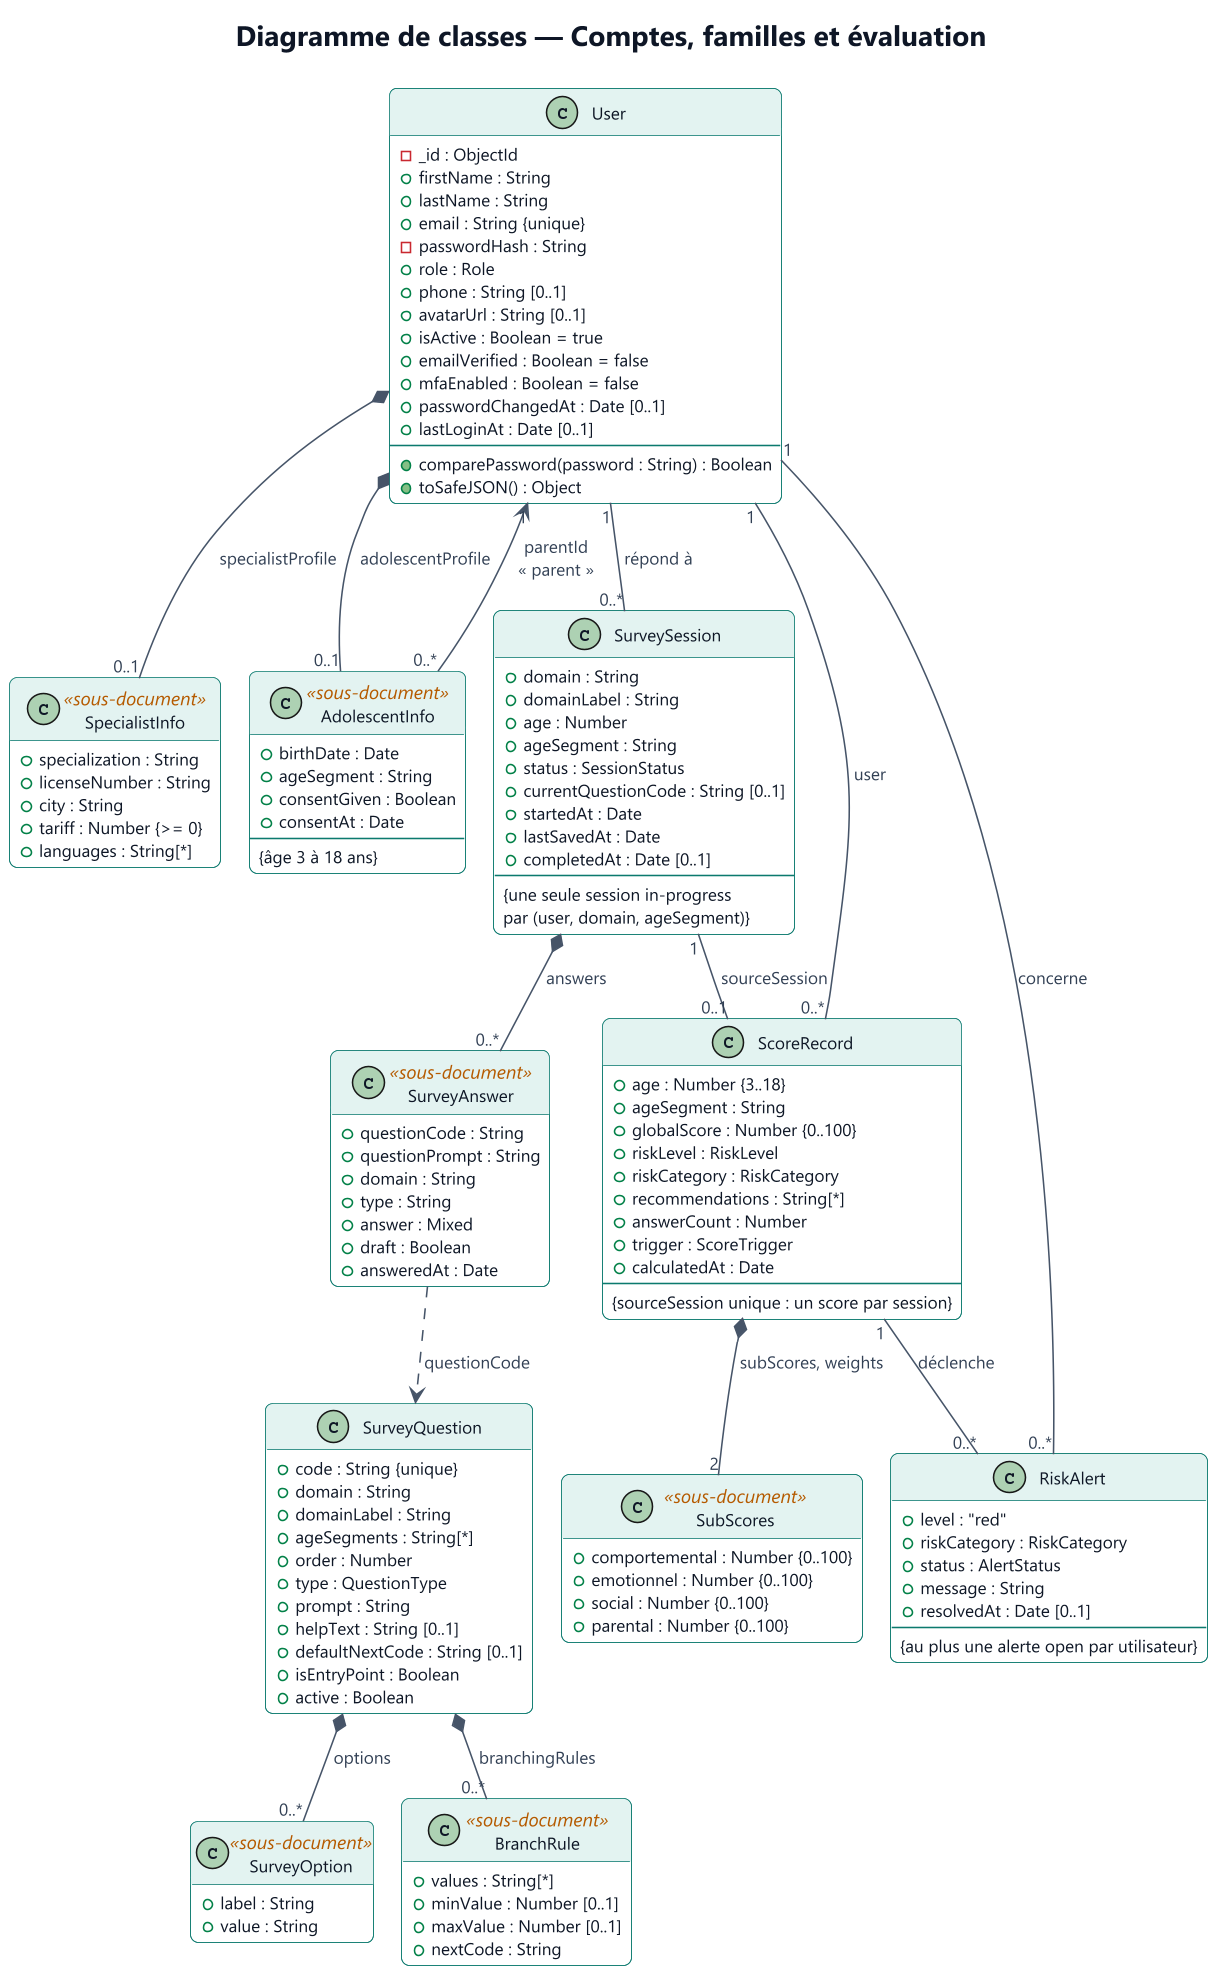

The diagram above was rendered by PlantUML. Its source (embedded in the PNG):
@startuml comptes-evaluation
!include ../_style.iuml
title Diagramme de classes — Comptes, familles et évaluation
hide empty methods

class User {
  - _id : ObjectId
  + firstName : String
  + lastName : String
  + email : String {unique}
  - passwordHash : String
  + role : Role
  + phone : String [0..1]
  + avatarUrl : String [0..1]
  + isActive : Boolean = true
  + emailVerified : Boolean = false
  + mfaEnabled : Boolean = false
  + passwordChangedAt : Date [0..1]
  + lastLoginAt : Date [0..1]
  --
  + comparePassword(password : String) : Boolean
  + toSafeJSON() : Object
}

class SpecialistInfo <<sous-document>> {
  + specialization : String
  + licenseNumber : String
  + city : String
  + tariff : Number {>= 0}
  + languages : String[*]
}

class AdolescentInfo <<sous-document>> {
  + birthDate : Date
  + ageSegment : String
  + consentGiven : Boolean
  + consentAt : Date
  --
  {âge 3 à 18 ans}
}

class SurveyQuestion {
  + code : String {unique}
  + domain : String
  + domainLabel : String
  + ageSegments : String[*]
  + order : Number
  + type : QuestionType
  + prompt : String
  + helpText : String [0..1]
  + defaultNextCode : String [0..1]
  + isEntryPoint : Boolean
  + active : Boolean
}

class SurveyOption <<sous-document>> {
  + label : String
  + value : String
}

class BranchRule <<sous-document>> {
  + values : String[*]
  + minValue : Number [0..1]
  + maxValue : Number [0..1]
  + nextCode : String
}

class SurveySession {
  + domain : String
  + domainLabel : String
  + age : Number
  + ageSegment : String
  + status : SessionStatus
  + currentQuestionCode : String [0..1]
  + startedAt : Date
  + lastSavedAt : Date
  + completedAt : Date [0..1]
  --
  {une seule session in-progress
   par (user, domain, ageSegment)}
}

class SurveyAnswer <<sous-document>> {
  + questionCode : String
  + questionPrompt : String
  + domain : String
  + type : String
  + answer : Mixed
  + draft : Boolean
  + answeredAt : Date
}

class ScoreRecord {
  + age : Number {3..18}
  + ageSegment : String
  + globalScore : Number {0..100}
  + riskLevel : RiskLevel
  + riskCategory : RiskCategory
  + recommendations : String[*]
  + answerCount : Number
  + trigger : ScoreTrigger
  + calculatedAt : Date
  --
  {sourceSession unique : un score par session}
}

class SubScores <<sous-document>> {
  + comportemental : Number {0..100}
  + emotionnel : Number {0..100}
  + social : Number {0..100}
  + parental : Number {0..100}
}

class RiskAlert {
  + level : "red"
  + riskCategory : RiskCategory
  + status : AlertStatus
  + message : String
  + resolvedAt : Date [0..1]
  --
  {au plus une alerte open par utilisateur}
}

User *-- "0..1" SpecialistInfo : specialistProfile
User *-- "0..1" AdolescentInfo : adolescentProfile
AdolescentInfo "0..*" --> "1" User : parentId\n« parent »

User "1" -- "0..*" SurveySession : répond à >
SurveySession *-- "0..*" SurveyAnswer : answers
SurveyAnswer ..> SurveyQuestion : questionCode
SurveyQuestion *-- "0..*" SurveyOption : options
SurveyQuestion *-- "0..*" BranchRule : branchingRules

SurveySession "1" -- "0..1" ScoreRecord : sourceSession <
User "1" -- "0..*" ScoreRecord : user <
ScoreRecord *-- "2" SubScores : subScores, weights
ScoreRecord "1" -- "0..*" RiskAlert : déclenche >
User "1" -- "0..*" RiskAlert : concerne <
@enduml